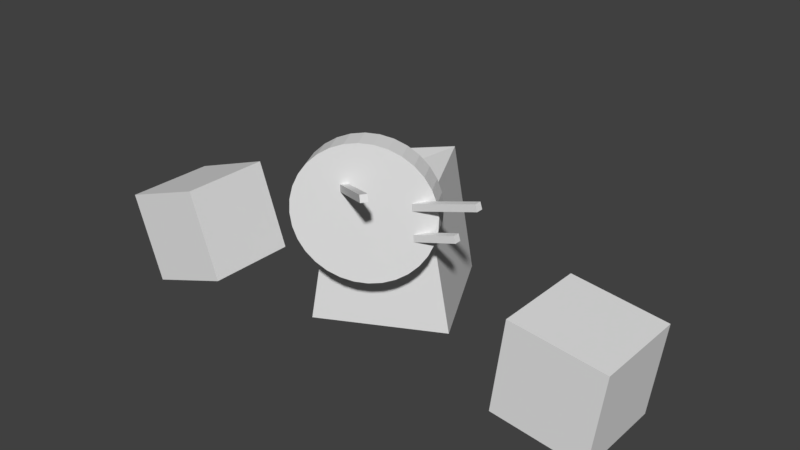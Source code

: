 # Source: Archery.blend  (saved by Blender 2.78.0; exported with 4.5.12 LTS)
import bpy
from mathutils import Matrix  # noqa: F401  (used for matrix-valued properties, if any)

bpy.ops.wm.read_factory_settings(use_empty=True)
scene = bpy.context.scene
scene.name = 'Scene'

# ---- collections
col_collection_1 = bpy.data.collections.new('Collection 1'); scene.collection.children.link(col_collection_1)

# ---- world
world_world = bpy.data.worlds.new('World'); scene.world = world_world
world_world.color = (0.05088, 0.05088, 0.05088)
world_world.use_sun_shadow = False
world_world.sun_shadow_jitter_overblur = 0.0
world_world.cycles.sampling_method = 'MANUAL'

# ---- meshes
me_cube_001 = bpy.data.meshes.new('Cube.001')
me_cube_001.from_pydata([(1.607, -2.651, 2.417), (1.632, -2.668, 2.319), (1.55, -2.737, 2.417), (1.575, -2.753, 2.319), (0.5686, -1.966, 2.035), (0.5937, -1.983, 1.937), (0.5121, -2.052, 2.035), (0.5372, -2.069, 1.937), (1.031, -1.754, 1.212), (1.001, -1.754, 1.31), (1.031, -1.652, 1.212), (1.001, -1.652, 1.31), (2.275, -1.754, 1.594), (2.245, -1.754, 1.692), (2.275, -1.652, 1.594), (2.245, -1.652, 1.692), (2.562, -1.652, 2.236), (2.592, -1.652, 2.138), (2.562, -1.754, 2.236), (2.592, -1.754, 2.138), (1.318, -1.652, 1.854), (1.349, -1.652, 1.756), (1.318, -1.754, 1.854), (1.349, -1.754, 1.756), (-2.942, -2.409, -0.5559), (-3.405, -2.409, 0.7774), (-2.942, -0.9973, -0.5559), (-3.405, -0.9973, 0.7774), (-1.609, -2.409, -0.09282), (-2.072, -2.409, 1.24), (-1.609, -0.9973, -0.09282), (-2.072, -0.9973, 1.24), (4.921, -0.9973, 1.109), (4.738, -0.9973, -0.2904), (4.921, -2.409, 1.109), (4.738, -2.409, -0.2904), (3.522, -0.9973, 1.292), (3.339, -0.9973, -0.1074), (3.522, -2.409, 1.292), (3.339, -2.409, -0.1074), (0.4988, 0.5633, 1.682), (0.7806, 0.7077, -0.3179), (1.411, -1.216, 1.682), (1.693, -1.072, -0.3179), (0.03022, -0.06034, 1.727), (-0.9991, -0.2048, -0.3179), (0.1953, -1.84, 1.682), (-0.08648, -1.984, -0.3179), (1.071, -2.065, 0.7096), (1.771, -1.668, 1.201), (1.882, -1.587, 1.765), (1.79, -1.624, 2.143), (1.852, -1.596, 1.959), (1.28, -1.882, 2.652), (0.6086, -2.247, 2.607), (0.2395, -2.462, 2.214), (0.2204, -2.506, 1.272), (0.5729, -2.33, 0.8456), (0.8988, -2.158, 0.7175), (0.7305, -2.247, 0.7634), (1.241, -1.972, 0.7401), (0.3385, -2.402, 2.372), (0.4632, -2.33, 2.505), (1.402, -1.882, 0.8078), (0.4318, -2.402, 0.9609), (0.3128, -2.462, 1.105), (1.672, -1.727, 1.043), (1.547, -1.799, 0.91), (1.878, -1.596, 1.57), (1.84, -1.624, 1.379), (1.111, -1.972, 2.697), (0.1699, -2.506, 2.036), (0.1581, -2.533, 1.456), (1.697, -1.668, 2.31), (0.1284, -2.542, 1.649), (0.1323, -2.533, 1.845), (0.7693, -2.158, 2.675), (0.9391, -2.065, 2.705), (1.437, -1.799, 2.569), (1.578, -1.727, 2.454), (1.057, -1.633, 0.728), (1.218, -1.544, 0.7956), (1.364, -1.461, 0.8979), (1.488, -1.389, 1.031), (1.587, -1.329, 1.189), (1.657, -1.285, 1.367), (1.694, -1.258, 1.558), (1.698, -1.249, 1.753), (1.669, -1.258, 1.947), (1.606, -1.285, 2.131), (1.514, -1.329, 2.298), (1.395, -1.389, 2.442), (1.254, -1.461, 2.557), (1.096, -1.544, 2.639), (0.9279, -1.633, 2.685), (0.7556, -1.726, 2.693), (0.5859, -1.82, 2.663), (0.4252, -1.909, 2.595), (0.2797, -1.992, 2.493), (0.155, -2.064, 2.36), (0.056, -2.123, 2.201), (-0.01361, -2.168, 2.024), (-0.05113, -2.195, 1.833), (-0.0551, -2.204, 1.637), (-0.02538, -2.195, 1.444), (0.03688, -2.168, 1.26), (0.1293, -2.123, 1.093), (0.2483, -2.064, 0.9488), (0.3894, -1.992, 0.8335), (0.5471, -1.909, 0.7513), (0.7153, -1.82, 0.7054), (0.8876, -1.726, 0.6975)], [], [(1, 0, 2, 3), (10, 14, 12, 8), (0, 4, 6, 2), (12, 13, 9, 8), (10, 11, 15, 14), (3, 2, 6, 7), (14, 15, 13, 12), (7, 6, 4, 5), (8, 9, 11, 10), (5, 4, 0, 1), (15, 11, 9, 13), (5, 1, 3, 7), (81, 82, 67, 63), (107, 108, 57, 64), (101, 102, 75, 71), (97, 98, 62, 54), (93, 94, 70, 53), (79, 78, 53, 70, 77, 76, 54, 62, 61, 55, 71, 75, 74, 72, 56, 65, 64, 57, 59, 58, 48, 60, 63, 67, 66, 49, 69, 68, 50, 52, 51, 73), (100, 101, 71, 55), (82, 83, 66, 67), (91, 90, 89, 88, 87, 86, 85, 84, 83, 82, 81, 80, 111, 110, 109, 108, 107, 106, 105, 104, 103, 102, 101, 100, 99, 98, 97, 96, 95, 94, 93, 92), (96, 97, 54, 76), (102, 103, 74, 75), (37, 36, 32, 33), (24, 25, 27, 26), (28, 29, 25, 24), (17, 16, 18, 19), (99, 100, 55, 61), (95, 96, 76, 77), (108, 109, 59, 57), (30, 31, 29, 28), (110, 111, 48, 58), (43, 42, 46, 47), (21, 20, 16, 17), (92, 93, 53, 78), (21, 17, 19, 23), (26, 27, 31, 30), (87, 88, 52, 50), (19, 18, 22, 23), (88, 89, 51, 52), (37, 33, 35, 39), (31, 27, 25, 29), (98, 99, 61, 62), (41, 40, 42, 43), (40, 44, 46, 42), (35, 34, 38, 39), (26, 30, 28, 24), (85, 86, 68, 69), (47, 46, 44, 45), (23, 22, 20, 21), (103, 104, 72, 74), (84, 85, 69, 49), (45, 41, 43, 47), (90, 91, 79, 73), (94, 95, 77, 70), (39, 38, 36, 37), (16, 20, 22, 18), (105, 106, 65, 56), (32, 36, 38, 34), (45, 44, 40, 41), (33, 32, 34, 35), (80, 81, 63, 60), (86, 87, 50, 68), (111, 80, 60, 48), (106, 107, 64, 65), (89, 90, 73, 51), (109, 110, 58, 59), (91, 92, 78, 79), (104, 105, 56, 72), (83, 84, 49, 66)])
me_cube_001.use_remesh_preserve_volume = False
me_cube_001.use_remesh_preserve_attributes = False
me_cube_001.use_mirror_vertex_groups = False
me_cube_001.update()

# ---- objects
ob_cube = bpy.data.objects.new('Cube', me_cube_001)

# ---- transforms, parenting, visibility, modifiers, constraints
ob_cube.location = (0.0, 0.0, 0.0)
ob_cube.lineart.crease_threshold = 0.0

# ---- collection membership
col_collection_1.objects.link(ob_cube)

# ---- scene / render settings (as saved in the file)
scene.frame_start = 1; scene.frame_end = 250; scene.frame_set(1)
scene.render.engine = 'BLENDER_EEVEE_NEXT'
scene.render.resolution_percentage = 50
scene.render.dither_intensity = 0.0
scene.cycles.use_denoising = False
scene.cycles.samples = 128
scene.cycles.sampling_pattern = 'TABULATED_SOBOL'
scene.cycles.light_sampling_threshold = 0.0
scene.cycles.use_adaptive_sampling = False
scene.cycles.use_light_tree = False
scene.cycles.blur_glossy = 0.0
scene.cycles.sample_clamp_indirect = 0.0
scene.view_settings.view_transform = 'Standard'
bpy.context.view_layer.update()

# ---- added for rendering (the .blend has no active camera and no usable light): camera, sun
cam_auto = bpy.data.cameras.new('AutoCamera')
cam_auto.lens = 50.0
cam_auto.sensor_width = 36.0
cam_auto.clip_end = 1000.0
ob_auto_camera = bpy.data.objects.new('AutoCamera', cam_auto)
scene.collection.objects.link(ob_auto_camera)
ob_auto_camera.location = (9.62954, -11.6687, 8.17198)
ob_auto_camera.rotation_euler = (1.09748, -7.21219e-08, 0.694738)
scene.camera = ob_auto_camera
light_auto_sun = bpy.data.lights.new('AutoSun', 'SUN')
light_auto_sun.energy = 3.0
light_auto_sun.angle = 0.0523599
ob_auto_sun = bpy.data.objects.new('AutoSun', light_auto_sun)
scene.collection.objects.link(ob_auto_sun)
ob_auto_sun.rotation_euler = (0.872665, 0.174533, 0.523599)
bpy.context.view_layer.update()
